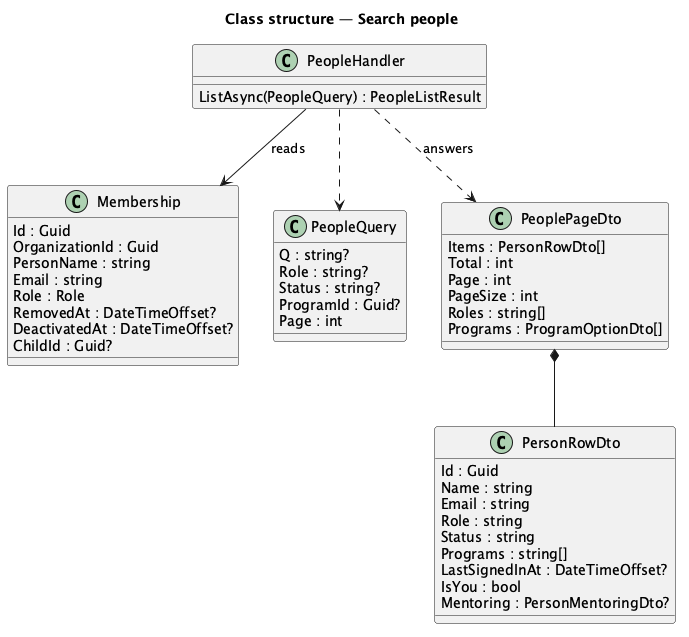

The diagram above was rendered by PlantUML. Its source (embedded in the PNG):
@startuml
title Class structure — Search people
class Membership {
  Id : Guid
  OrganizationId : Guid
  PersonName : string
  Email : string
  Role : Role
  RemovedAt : DateTimeOffset?
  DeactivatedAt : DateTimeOffset?
  ChildId : Guid?
}
class PeopleHandler {
  ListAsync(PeopleQuery) : PeopleListResult
}
class PeopleQuery {
  Q : string?
  Role : string?
  Status : string?
  ProgramId : Guid?
  Page : int
}
class PeoplePageDto {
  Items : PersonRowDto[]
  Total : int
  Page : int
  PageSize : int
  Roles : string[]
  Programs : ProgramOptionDto[]
}
class PersonRowDto {
  Id : Guid
  Name : string
  Email : string
  Role : string
  Status : string
  Programs : string[]
  LastSignedInAt : DateTimeOffset?
  IsYou : bool
  Mentoring : PersonMentoringDto?
}
PeopleHandler ..> PeopleQuery
PeopleHandler ..> PeoplePageDto : answers
PeoplePageDto *-- PersonRowDto
PeopleHandler --> Membership : reads
@enduml